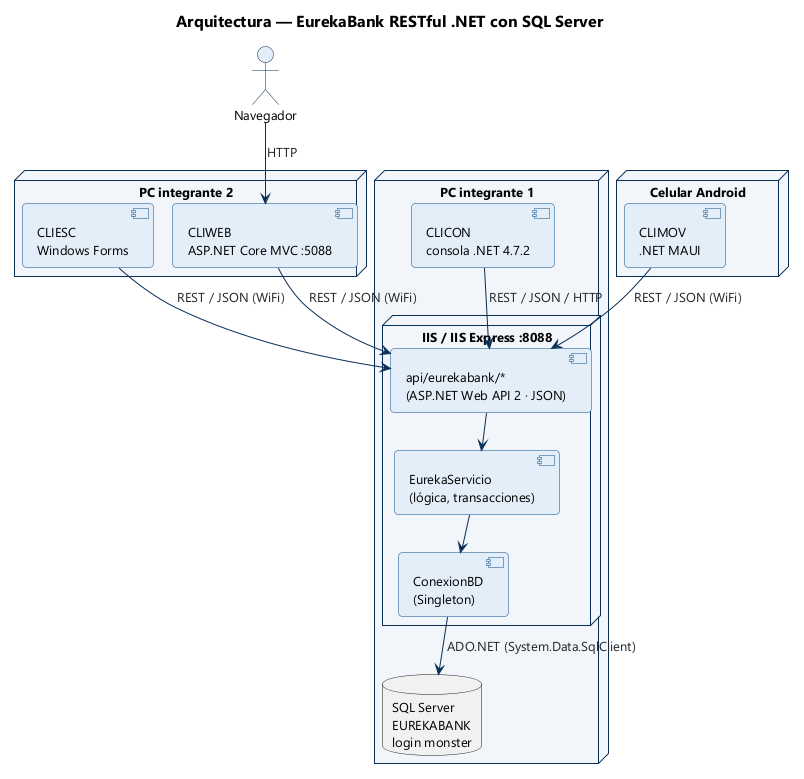

The diagram above was rendered by PlantUML. Its source (embedded in the PNG):
@startuml DArq_EurekaBank
!include ../_estilo.iuml
title Arquitectura — EurekaBank RESTful .NET con SQL Server

node "PC integrante 1" {
  component "CLICON\nconsola .NET 4.7.2" as CLICON
  node "IIS / IIS Express :8088" {
    component "api/eurekabank/*\n(ASP.NET Web API 2 · JSON)" as WS
    component "EurekaServicio\n(lógica, transacciones)" as NEG
    component "ConexionBD\n(Singleton)" as CON
  }
  database "SQL Server\nEUREKABANK\nlogin monster" as SQL
}

node "PC integrante 2" {
  component "CLIESC\nWindows Forms" as CLIESC
  component "CLIWEB\nASP.NET Core MVC :5088" as CLIWEB
}

node "Celular Android" {
  component "CLIMOV\n.NET MAUI" as CLIMOV
}

actor Navegador

CLICON --> WS : REST / JSON / HTTP
CLIESC --> WS : REST / JSON (WiFi)
CLIWEB --> WS : REST / JSON (WiFi)
CLIMOV --> WS : REST / JSON (WiFi)
Navegador --> CLIWEB : HTTP
WS --> NEG
NEG --> CON
CON --> SQL : ADO.NET (System.Data.SqlClient)
@enduml